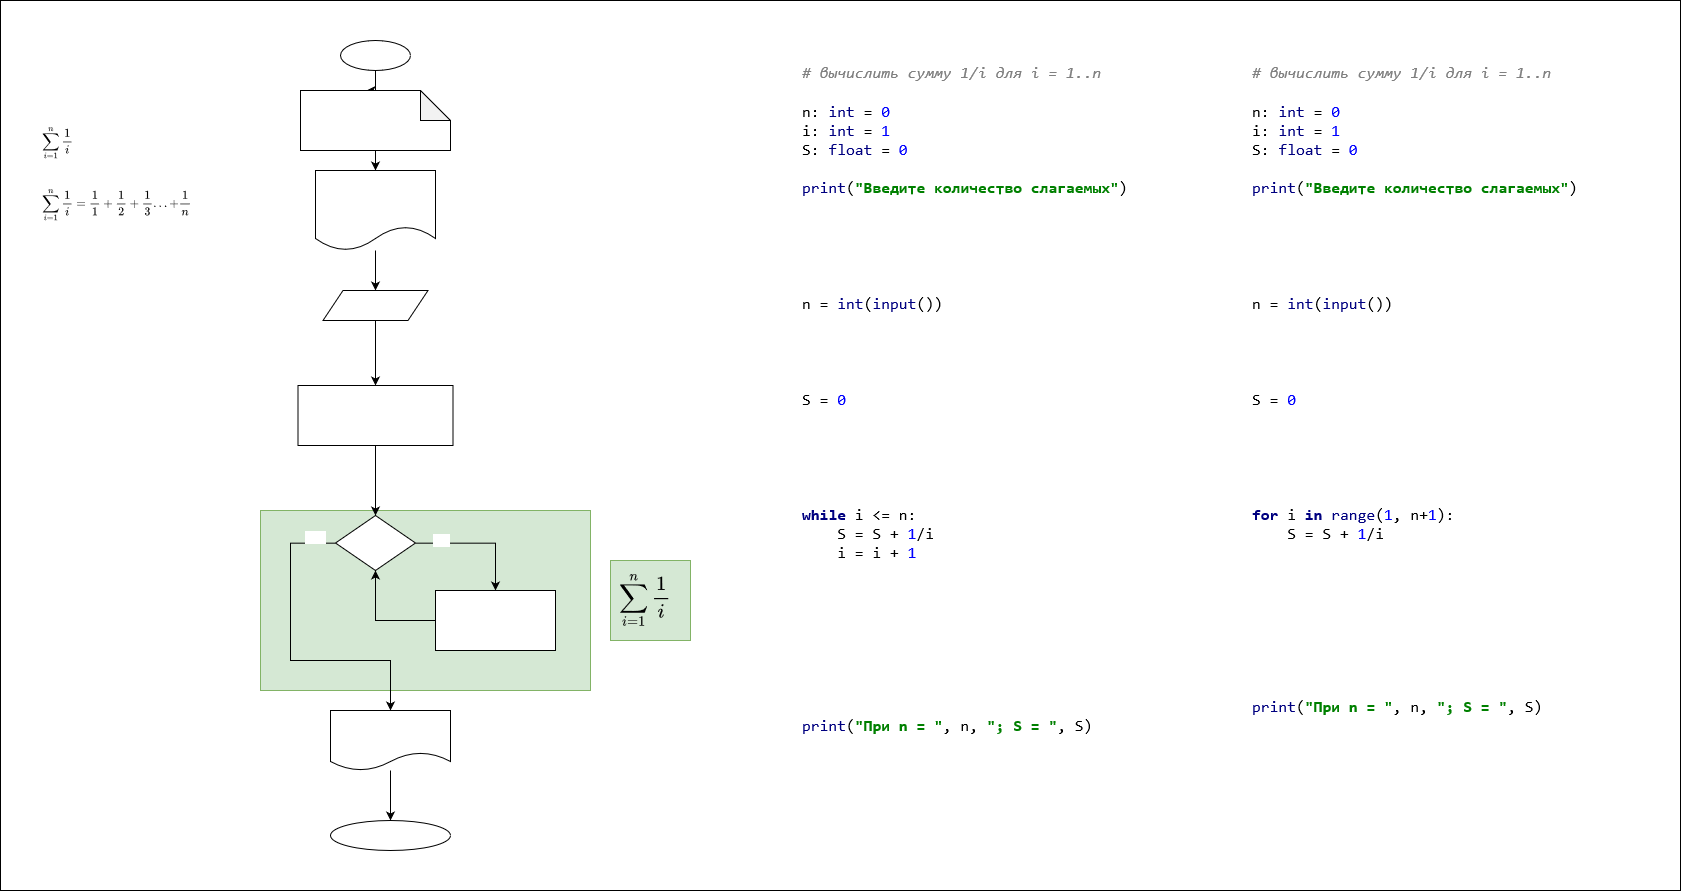

The diagram above was exported from draw.io. Its source (the exported page's mxGraphModel, read from the mxfile embedded in the PNG):
<mxGraphModel dx="3040" dy="2567" grid="1" gridSize="10" guides="1" tooltips="1" connect="1" arrows="1" fold="1" page="1" pageScale="1" pageWidth="827" pageHeight="1169" math="1" shadow="0">
  <root>
    <mxCell id="0" />
    <mxCell id="1" parent="0" />
    <mxCell id="QDQLekO-L1rBaoEH89rZ-27" value="" style="rounded=0;whiteSpace=wrap;html=1;fontSize=20;" parent="1" vertex="1">
      <mxGeometry x="210" y="170" width="1680" height="890" as="geometry" />
    </mxCell>
    <mxCell id="QDQLekO-L1rBaoEH89rZ-26" value="" style="rounded=0;whiteSpace=wrap;html=1;fillColor=#d5e8d4;strokeColor=#82b366;" parent="1" vertex="1">
      <mxGeometry x="470" y="680" width="330" height="180" as="geometry" />
    </mxCell>
    <mxCell id="QDQLekO-L1rBaoEH89rZ-1" value="Вычислить сумму по формуле" style="text;html=1;align=left;verticalAlign=middle;resizable=0;points=[];autosize=1;strokeColor=none;fillColor=none;fontFamily=PT Sans;fontSource=https%3A%2F%2Ffonts.googleapis.com%2Fcss%3Ffamily%3DPT%2BSans;" parent="1" vertex="1">
      <mxGeometry x="250" y="252.5" width="190" height="30" as="geometry" />
    </mxCell>
    <mxCell id="QDQLekO-L1rBaoEH89rZ-2" value="$$ \sum \limits_{i=1}^{n} \frac{1}{i} $$" style="text;html=1;align=left;verticalAlign=middle;resizable=0;points=[];autosize=1;strokeColor=none;fillColor=none;fontFamily=PT Sans;fontSource=https%3A%2F%2Ffonts.googleapis.com%2Fcss%3Ffamily%3DPT%2BSans;" parent="1" vertex="1">
      <mxGeometry x="250" y="297.5" width="230" height="30" as="geometry" />
    </mxCell>
    <mxCell id="QDQLekO-L1rBaoEH89rZ-5" style="edgeStyle=orthogonalEdgeStyle;rounded=0;orthogonalLoop=1;jettySize=auto;html=1;entryX=0.44;entryY=-0.017;entryDx=0;entryDy=0;entryPerimeter=0;fontFamily=PT Sans;fontSource=https%3A%2F%2Ffonts.googleapis.com%2Fcss%3Ffamily%3DPT%2BSans;" parent="1" source="QDQLekO-L1rBaoEH89rZ-3" target="QDQLekO-L1rBaoEH89rZ-4" edge="1">
      <mxGeometry relative="1" as="geometry" />
    </mxCell>
    <mxCell id="QDQLekO-L1rBaoEH89rZ-3" value="начало" style="ellipse;whiteSpace=wrap;html=1;fontFamily=PT Sans;fontSource=https%3A%2F%2Ffonts.googleapis.com%2Fcss%3Ffamily%3DPT%2BSans;" parent="1" vertex="1">
      <mxGeometry x="550" y="210" width="70" height="30" as="geometry" />
    </mxCell>
    <mxCell id="QDQLekO-L1rBaoEH89rZ-9" value="" style="edgeStyle=orthogonalEdgeStyle;rounded=0;orthogonalLoop=1;jettySize=auto;html=1;fontFamily=PT Sans;fontSource=https%3A%2F%2Ffonts.googleapis.com%2Fcss%3Ffamily%3DPT%2BSans;" parent="1" source="QDQLekO-L1rBaoEH89rZ-4" target="QDQLekO-L1rBaoEH89rZ-8" edge="1">
      <mxGeometry relative="1" as="geometry" />
    </mxCell>
    <mxCell id="QDQLekO-L1rBaoEH89rZ-4" value="&lt;div align=&quot;left&quot;&gt;n, i: int&amp;nbsp;&amp;nbsp;&amp;nbsp; &lt;br&gt;&lt;/div&gt;&lt;div align=&quot;left&quot;&gt;S: float&amp;nbsp;&amp;nbsp;&amp;nbsp; # для суммы&lt;br&gt;&lt;/div&gt;" style="shape=note;whiteSpace=wrap;html=1;backgroundOutline=1;darkOpacity=0.05;align=left;spacingLeft=10;fontFamily=PT Sans;fontSource=https%3A%2F%2Ffonts.googleapis.com%2Fcss%3Ffamily%3DPT%2BSans;" parent="1" vertex="1">
      <mxGeometry x="510" y="260" width="150" height="60" as="geometry" />
    </mxCell>
    <mxCell id="QDQLekO-L1rBaoEH89rZ-11" value="" style="edgeStyle=orthogonalEdgeStyle;rounded=0;orthogonalLoop=1;jettySize=auto;html=1;fontFamily=PT Sans;fontSource=https%3A%2F%2Ffonts.googleapis.com%2Fcss%3Ffamily%3DPT%2BSans;" parent="1" source="QDQLekO-L1rBaoEH89rZ-8" target="QDQLekO-L1rBaoEH89rZ-10" edge="1">
      <mxGeometry relative="1" as="geometry" />
    </mxCell>
    <mxCell id="QDQLekO-L1rBaoEH89rZ-8" value="&quot;Введите n -- количество слагаемых&quot;" style="shape=document;whiteSpace=wrap;html=1;boundedLbl=1;fontFamily=PT Sans;fontSource=https%3A%2F%2Ffonts.googleapis.com%2Fcss%3Ffamily%3DPT%2BSans;" parent="1" vertex="1">
      <mxGeometry x="525" y="340" width="120" height="80" as="geometry" />
    </mxCell>
    <mxCell id="QDQLekO-L1rBaoEH89rZ-13" value="" style="edgeStyle=orthogonalEdgeStyle;rounded=0;orthogonalLoop=1;jettySize=auto;html=1;fontFamily=PT Sans;fontSource=https%3A%2F%2Ffonts.googleapis.com%2Fcss%3Ffamily%3DPT%2BSans;" parent="1" source="QDQLekO-L1rBaoEH89rZ-10" target="QDQLekO-L1rBaoEH89rZ-12" edge="1">
      <mxGeometry relative="1" as="geometry" />
    </mxCell>
    <mxCell id="QDQLekO-L1rBaoEH89rZ-10" value="n" style="shape=parallelogram;perimeter=parallelogramPerimeter;whiteSpace=wrap;html=1;fixedSize=1;fontFamily=PT Sans;fontSource=https%3A%2F%2Ffonts.googleapis.com%2Fcss%3Ffamily%3DPT%2BSans;" parent="1" vertex="1">
      <mxGeometry x="532.5" y="460" width="105" height="30" as="geometry" />
    </mxCell>
    <mxCell id="QDQLekO-L1rBaoEH89rZ-15" value="" style="edgeStyle=orthogonalEdgeStyle;rounded=0;orthogonalLoop=1;jettySize=auto;html=1;fontFamily=PT Sans;fontSource=https%3A%2F%2Ffonts.googleapis.com%2Fcss%3Ffamily%3DPT%2BSans;" parent="1" source="QDQLekO-L1rBaoEH89rZ-12" target="QDQLekO-L1rBaoEH89rZ-14" edge="1">
      <mxGeometry relative="1" as="geometry" />
    </mxCell>
    <mxCell id="QDQLekO-L1rBaoEH89rZ-12" value="&lt;div&gt;S = 0&lt;/div&gt;&lt;div&gt;i = 1&amp;nbsp;&amp;nbsp;&amp;nbsp; # счётчик цикла&lt;/div&gt;" style="whiteSpace=wrap;html=1;align=left;spacingLeft=10;fontFamily=PT Sans;fontSource=https%3A%2F%2Ffonts.googleapis.com%2Fcss%3Ffamily%3DPT%2BSans;" parent="1" vertex="1">
      <mxGeometry x="507.5" y="555" width="155" height="60" as="geometry" />
    </mxCell>
    <mxCell id="QDQLekO-L1rBaoEH89rZ-17" value="true" style="edgeStyle=orthogonalEdgeStyle;rounded=0;orthogonalLoop=1;jettySize=auto;html=1;fontFamily=PT Sans;fontSource=https%3A%2F%2Ffonts.googleapis.com%2Fcss%3Ffamily%3DPT%2BSans;" parent="1" source="QDQLekO-L1rBaoEH89rZ-14" target="QDQLekO-L1rBaoEH89rZ-16" edge="1">
      <mxGeometry x="-0.6075" y="3" relative="1" as="geometry">
        <mxPoint as="offset" />
      </mxGeometry>
    </mxCell>
    <mxCell id="QDQLekO-L1rBaoEH89rZ-20" value="false" style="edgeStyle=orthogonalEdgeStyle;rounded=0;orthogonalLoop=1;jettySize=auto;html=1;entryX=0.5;entryY=0;entryDx=0;entryDy=0;fontFamily=PT Sans;fontSource=https%3A%2F%2Ffonts.googleapis.com%2Fcss%3Ffamily%3DPT%2BSans;" parent="1" source="QDQLekO-L1rBaoEH89rZ-14" target="QDQLekO-L1rBaoEH89rZ-19" edge="1">
      <mxGeometry x="-0.8582" y="-3" relative="1" as="geometry">
        <Array as="points">
          <mxPoint x="500" y="713" />
          <mxPoint x="500" y="830" />
          <mxPoint x="600" y="830" />
        </Array>
        <mxPoint x="3" y="-3" as="offset" />
      </mxGeometry>
    </mxCell>
    <mxCell id="QDQLekO-L1rBaoEH89rZ-14" value="i &amp;lt;= n" style="rhombus;whiteSpace=wrap;html=1;align=center;spacingLeft=0;fontFamily=PT Sans;fontSource=https%3A%2F%2Ffonts.googleapis.com%2Fcss%3Ffamily%3DPT%2BSans;" parent="1" vertex="1">
      <mxGeometry x="545" y="685" width="80" height="55" as="geometry" />
    </mxCell>
    <mxCell id="QDQLekO-L1rBaoEH89rZ-18" style="edgeStyle=orthogonalEdgeStyle;rounded=0;orthogonalLoop=1;jettySize=auto;html=1;fontFamily=PT Sans;fontSource=https%3A%2F%2Ffonts.googleapis.com%2Fcss%3Ffamily%3DPT%2BSans;" parent="1" source="QDQLekO-L1rBaoEH89rZ-16" target="QDQLekO-L1rBaoEH89rZ-14" edge="1">
      <mxGeometry relative="1" as="geometry" />
    </mxCell>
    <mxCell id="QDQLekO-L1rBaoEH89rZ-16" value="&lt;div align=&quot;left&quot;&gt;S = S + 1 / i&lt;/div&gt;&lt;div align=&quot;left&quot;&gt;i = i + 1&lt;br&gt;&lt;/div&gt;" style="whiteSpace=wrap;html=1;spacingLeft=10;align=left;fontFamily=PT Sans;fontSource=https%3A%2F%2Ffonts.googleapis.com%2Fcss%3Ffamily%3DPT%2BSans;" parent="1" vertex="1">
      <mxGeometry x="645" y="760" width="120" height="60" as="geometry" />
    </mxCell>
    <mxCell id="QDQLekO-L1rBaoEH89rZ-22" value="" style="edgeStyle=orthogonalEdgeStyle;rounded=0;orthogonalLoop=1;jettySize=auto;html=1;fontFamily=PT Sans;fontSource=https%3A%2F%2Ffonts.googleapis.com%2Fcss%3Ffamily%3DPT%2BSans;" parent="1" source="QDQLekO-L1rBaoEH89rZ-19" target="QDQLekO-L1rBaoEH89rZ-21" edge="1">
      <mxGeometry relative="1" as="geometry" />
    </mxCell>
    <mxCell id="QDQLekO-L1rBaoEH89rZ-19" value="&quot;При n = &quot;, n, &quot;S = &quot;, S" style="shape=document;whiteSpace=wrap;html=1;boundedLbl=1;fontFamily=PT Sans;fontSource=https%3A%2F%2Ffonts.googleapis.com%2Fcss%3Ffamily%3DPT%2BSans;" parent="1" vertex="1">
      <mxGeometry x="540" y="880" width="120" height="60" as="geometry" />
    </mxCell>
    <mxCell id="QDQLekO-L1rBaoEH89rZ-21" value="Конец" style="ellipse;whiteSpace=wrap;html=1;fontFamily=PT Sans;fontSource=https%3A%2F%2Ffonts.googleapis.com%2Fcss%3Ffamily%3DPT%2BSans;" parent="1" vertex="1">
      <mxGeometry x="540" y="990" width="120" height="30" as="geometry" />
    </mxCell>
    <mxCell id="QDQLekO-L1rBaoEH89rZ-24" value="$$ \sum \limits_{i=1}^{n} \frac{1}{i}&amp;nbsp; = \frac{1}{1} + \frac{1}{2} + \frac{1}{3} ...&amp;nbsp; + \frac{1}{n}$$" style="text;html=1;align=left;verticalAlign=middle;resizable=0;points=[];autosize=1;strokeColor=none;fillColor=none;fontFamily=PT Sans;fontSource=https%3A%2F%2Ffonts.googleapis.com%2Fcss%3Ffamily%3DPT%2BSans;" parent="1" vertex="1">
      <mxGeometry x="250" y="360" width="500" height="30" as="geometry" />
    </mxCell>
    <mxCell id="QDQLekO-L1rBaoEH89rZ-28" value="" style="rounded=0;whiteSpace=wrap;html=1;fillColor=#d5e8d4;strokeColor=#82b366;" parent="1" vertex="1">
      <mxGeometry x="820" y="730" width="80" height="80" as="geometry" />
    </mxCell>
    <mxCell id="QDQLekO-L1rBaoEH89rZ-25" value="$$ \sum \limits_{i=1}^{n} \frac{1}{i} $$" style="text;html=1;align=left;verticalAlign=middle;resizable=0;points=[];autosize=1;strokeColor=none;fillColor=none;fontFamily=PT Sans;fontSource=https%3A%2F%2Ffonts.googleapis.com%2Fcss%3Ffamily%3DPT%2BSans;fontSize=20;" parent="1" vertex="1">
      <mxGeometry x="827" y="750" width="350" height="40" as="geometry" />
    </mxCell>
    <mxCell id="QDQLekO-L1rBaoEH89rZ-30" value="&lt;pre style=&quot;background-color: rgb(255, 255, 255); color: rgb(0, 0, 0); font-family: &amp;quot;JetBrains Mono&amp;quot;, monospace; font-size: 16px;&quot;&gt;&lt;span style=&quot;color: rgb(128, 128, 128); font-style: italic; font-size: 16px;&quot;&gt;# вычислить сумму 1/i для i = 1..n&lt;br style=&quot;font-size: 16px;&quot;&gt;&lt;/span&gt;&lt;span style=&quot;color: rgb(128, 128, 128); font-style: italic; font-size: 16px;&quot;&gt;&lt;br style=&quot;font-size: 16px;&quot;&gt;&lt;/span&gt;n: &lt;span style=&quot;color: rgb(0, 0, 128); font-size: 16px;&quot;&gt;int &lt;/span&gt;= &lt;span style=&quot;color: rgb(0, 0, 255); font-size: 16px;&quot;&gt;0&lt;br style=&quot;font-size: 16px;&quot;&gt;&lt;/span&gt;i: &lt;span style=&quot;color: rgb(0, 0, 128); font-size: 16px;&quot;&gt;int &lt;/span&gt;= &lt;span style=&quot;color: rgb(0, 0, 255); font-size: 16px;&quot;&gt;1&lt;br style=&quot;font-size: 16px;&quot;&gt;&lt;/span&gt;S: &lt;span style=&quot;color: rgb(0, 0, 128); font-size: 16px;&quot;&gt;float &lt;/span&gt;= &lt;span style=&quot;color: rgb(0, 0, 255); font-size: 16px;&quot;&gt;0&lt;br style=&quot;font-size: 16px;&quot;&gt;&lt;br style=&quot;font-size: 16px;&quot;&gt;&lt;/span&gt;&lt;span style=&quot;color: rgb(0, 0, 128); font-size: 16px;&quot;&gt;print&lt;/span&gt;(&lt;span style=&quot;color: rgb(0, 128, 0); font-weight: bold; font-size: 16px;&quot;&gt;&quot;Введите количество слагаемых&quot;&lt;/span&gt;)&lt;br style=&quot;font-size: 16px;&quot;&gt;&lt;br&gt;&lt;br&gt;&lt;br&gt;&lt;br&gt;&lt;br&gt;n = &lt;span style=&quot;color: rgb(0, 0, 128); font-size: 16px;&quot;&gt;int&lt;/span&gt;(&lt;span style=&quot;color: rgb(0, 0, 128); font-size: 16px;&quot;&gt;input&lt;/span&gt;())&lt;br style=&quot;font-size: 16px;&quot;&gt;&lt;br style=&quot;font-size: 16px;&quot;&gt;&lt;br style=&quot;font-size: 16px;&quot;&gt;&lt;br&gt;&lt;br style=&quot;font-size: 16px;&quot;&gt;S = &lt;span style=&quot;color: rgb(0, 0, 255); font-size: 16px;&quot;&gt;0&lt;br style=&quot;font-size: 16px;&quot;&gt;&lt;br style=&quot;font-size: 16px;&quot;&gt;&lt;/span&gt;&lt;span style=&quot;color: rgb(0, 0, 128); font-weight: bold; font-size: 16px;&quot;&gt;&lt;br&gt;&lt;br&gt;&lt;br&gt;&lt;br&gt;while &lt;/span&gt;i &amp;lt;= n:&lt;br style=&quot;font-size: 16px;&quot;&gt;    S = S + &lt;span style=&quot;color: rgb(0, 0, 255); font-size: 16px;&quot;&gt;1&lt;/span&gt;/i&lt;br style=&quot;font-size: 16px;&quot;&gt;    i = i + &lt;span style=&quot;color: rgb(0, 0, 255); font-size: 16px;&quot;&gt;1&lt;br style=&quot;font-size: 16px;&quot;&gt;&lt;/span&gt;&lt;span style=&quot;color: rgb(0, 0, 255); font-size: 16px;&quot;&gt;&lt;br style=&quot;font-size: 16px;&quot;&gt;&lt;/span&gt;&lt;span style=&quot;color: rgb(0, 0, 255); font-size: 16px;&quot;&gt;&lt;br style=&quot;font-size: 16px;&quot;&gt;&lt;/span&gt;&lt;span style=&quot;color: rgb(0, 0, 128); font-size: 16px;&quot;&gt;&lt;br&gt;&lt;br&gt;&lt;br&gt;&lt;br&gt;&lt;br&gt;&lt;br&gt;print&lt;/span&gt;(&lt;span style=&quot;color: rgb(0, 128, 0); font-weight: bold; font-size: 16px;&quot;&gt;&quot;При n = &quot;&lt;/span&gt;, n, &lt;span style=&quot;color: rgb(0, 128, 0); font-weight: bold; font-size: 16px;&quot;&gt;&quot;; S = &quot;&lt;/span&gt;, S)&lt;br style=&quot;font-size: 16px;&quot;&gt;&lt;br style=&quot;font-size: 16px;&quot;&gt;&lt;/pre&gt;" style="text;whiteSpace=wrap;html=1;fontSize=16;" parent="1" vertex="1">
      <mxGeometry x="1010" y="210" width="440" height="740" as="geometry" />
    </mxCell>
    <mxCell id="QDQLekO-L1rBaoEH89rZ-31" value="&lt;pre style=&quot;background-color:#ffffff;color:#000000;font-family:'JetBrains Mono',monospace;font-size:9,8pt;&quot;&gt;&lt;span style=&quot;color:#808080;font-style:italic;&quot;&gt;# вычислить сумму 1/i для i = 1..n&lt;br&gt;&lt;/span&gt;&lt;span style=&quot;color:#808080;font-style:italic;&quot;&gt;&lt;br&gt;&lt;/span&gt;n: &lt;span style=&quot;color:#000080;&quot;&gt;int &lt;/span&gt;= &lt;span style=&quot;color:#0000ff;&quot;&gt;0&lt;br&gt;&lt;/span&gt;i: &lt;span style=&quot;color:#000080;&quot;&gt;int &lt;/span&gt;= &lt;span style=&quot;color:#0000ff;&quot;&gt;1&lt;br&gt;&lt;/span&gt;S: &lt;span style=&quot;color:#000080;&quot;&gt;float &lt;/span&gt;= &lt;span style=&quot;color:#0000ff;&quot;&gt;0&lt;br&gt;&lt;/span&gt;&lt;span style=&quot;color:#0000ff;&quot;&gt;&lt;br&gt;&lt;/span&gt;&lt;span style=&quot;color:#000080;&quot;&gt;print&lt;/span&gt;(&lt;span style=&quot;color:#008000;font-weight:bold;&quot;&gt;&quot;Введите количество слагаемых&quot;&lt;/span&gt;)&lt;br&gt;&lt;br&gt;&lt;br&gt;&lt;br&gt;&lt;br&gt;&lt;br&gt;n = &lt;span style=&quot;color:#000080;&quot;&gt;int&lt;/span&gt;(&lt;span style=&quot;color:#000080;&quot;&gt;input&lt;/span&gt;())&lt;br&gt;&lt;br&gt;&lt;br&gt;&lt;br&gt;&lt;br&gt;S = &lt;span style=&quot;color:#0000ff;&quot;&gt;0&lt;br&gt;&lt;/span&gt;&lt;span style=&quot;color:#0000ff;&quot;&gt;&lt;br&gt;&lt;/span&gt;&lt;span style=&quot;color:#000080;font-weight:bold;&quot;&gt;&lt;br&gt;&lt;br&gt;&lt;br&gt;&lt;br&gt;for &lt;/span&gt;i &lt;span style=&quot;color:#000080;font-weight:bold;&quot;&gt;in &lt;/span&gt;&lt;span style=&quot;color:#000080;&quot;&gt;range&lt;/span&gt;(&lt;span style=&quot;color:#0000ff;&quot;&gt;1&lt;/span&gt;, n+&lt;span style=&quot;color:#0000ff;&quot;&gt;1&lt;/span&gt;):&lt;br&gt;    S = S + &lt;span style=&quot;color:#0000ff;&quot;&gt;1&lt;/span&gt;/i&lt;span style=&quot;color:#0000ff;&quot;&gt;&lt;br&gt;&lt;/span&gt;&lt;span style=&quot;color:#0000ff;&quot;&gt;&lt;br&gt;&lt;/span&gt;&lt;span style=&quot;color:#0000ff;&quot;&gt;&lt;br&gt;&lt;/span&gt;&lt;span style=&quot;color:#000080;&quot;&gt;&lt;br&gt;&lt;br&gt;&lt;br&gt;&lt;br&gt;&lt;br&gt;&lt;br&gt;print&lt;/span&gt;(&lt;span style=&quot;color:#008000;font-weight:bold;&quot;&gt;&quot;При n = &quot;&lt;/span&gt;, n, &lt;span style=&quot;color:#008000;font-weight:bold;&quot;&gt;&quot;; S = &quot;&lt;/span&gt;, S)&lt;br&gt;&lt;br&gt;&lt;/pre&gt;" style="text;whiteSpace=wrap;html=1;fontSize=16;" parent="1" vertex="1">
      <mxGeometry x="1460" y="210" width="360" height="720" as="geometry" />
    </mxCell>
  </root>
</mxGraphModel>